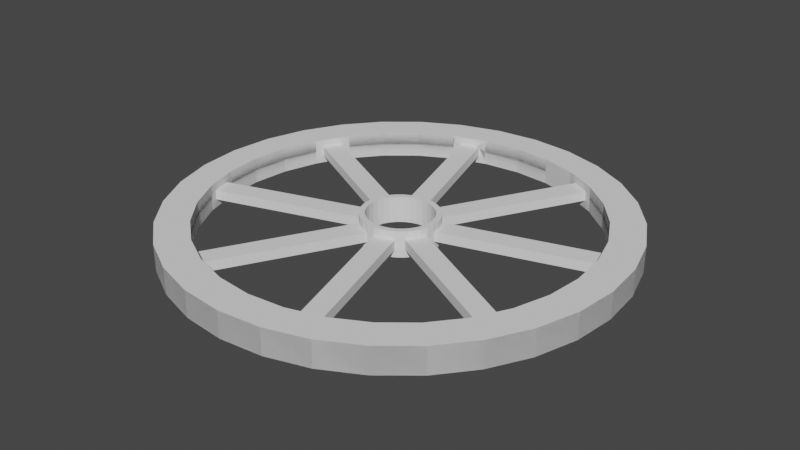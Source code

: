 # Source: wheel.blend  (saved by Blender 2.93.21; exported with 4.5.12 LTS)
import bpy
from mathutils import Matrix  # noqa: F401  (used for matrix-valued properties, if any)

bpy.ops.wm.read_factory_settings(use_empty=True)
scene = bpy.context.scene
scene.name = 'Scene'

# ---- collections
col_collection = bpy.data.collections.new('Collection'); scene.collection.children.link(col_collection)

# ---- world
world_world = bpy.data.worlds.new('World'); scene.world = world_world
world_world.use_nodes = True; world_world.node_tree.nodes.clear()
_N = world_world.node_tree.nodes; _L = world_world.node_tree.links
n0 = _N.new('ShaderNodeOutputWorld'); n0.name = 'World Output'; n0.location = (300, 300)
n1 = _N.new('ShaderNodeBackground'); n1.name = 'Background'; n1.location = (10, 300)
n1.inputs[0].default_value = (0.05088, 0.05088, 0.05088, 1.0)
_L.new(n1.outputs[0], n0.inputs[0])
n0.is_active_output = True
world_world.color = (0.05088, 0.05088, 0.05088)
world_world.use_sun_shadow = False
world_world.sun_shadow_jitter_overblur = 0.0

# ---- meshes
me_cylinder = bpy.data.meshes.new('Cylinder')
me_cylinder.from_pydata([(-1.805e-08, 0.8581, -0.05915), (-1.86e-08, 0.8538, 0.05915), (0.1961, 0.8318, -0.02897), (0.1957, 0.8297, 0.02897), (0.443, 0.73, -0.02181), (0.4422, 0.7287, 0.02181), (0.6068, 0.6068, -0.05915), (0.6038, 0.6038, 0.05915), (0.7135, 0.4768, -0.05915), (0.7099, 0.4744, 0.05915), (0.8024, 0.2921, -0.02181), (0.8009, 0.2915, 0.02181), (0.8295, 0.2029, -0.02181), (0.8279, 0.2026, 0.02181), (0.8581, -3.946e-08, -0.05915), (0.8538, -3.933e-08, 0.05915), (0.8417, -0.1674, -0.05915), (0.8374, -0.1666, 0.05915), (0.774, -0.3608, -0.02181), (0.7725, -0.3602, 0.02181), (0.73, -0.443, -0.02181), (0.7287, -0.4422, 0.02181), (0.6068, -0.6068, -0.05915), (0.6038, -0.6038, 0.05915), (0.4768, -0.7135, -0.05915), (0.4744, -0.7099, 0.05915), (0.2921, -0.8024, -0.02181), (0.2915, -0.8009, 0.02181), (0.2029, -0.8295, -0.02181), (0.2026, -0.8279, 0.02181), (-7.893e-08, -0.8581, -0.05915), (-7.867e-08, -0.8538, 0.05915), (-0.1674, -0.8417, -0.05915), (-0.1666, -0.8374, 0.05915), (-0.3608, -0.774, -0.02181), (-0.3602, -0.7725, 0.02181), (-0.443, -0.73, -0.02181), (-0.4422, -0.7287, 0.02181), (-0.6068, -0.6068, -0.05915), (-0.6038, -0.6038, 0.05915), (-0.7135, -0.4768, -0.05915), (-0.7099, -0.4744, 0.05915), (-0.8024, -0.2921, -0.02181), (-0.8009, -0.2915, 0.02181), (-0.8295, -0.2029, -0.02181), (-0.8279, -0.2026, 0.02181), (-0.8581, 1.192e-08, -0.05915), (-0.8538, 1.192e-08, 0.05915), (-0.8417, 0.1674, -0.05915), (-0.8374, 0.1666, 0.05915), (-0.774, 0.3608, -0.02181), (-0.7725, 0.3602, 0.02181), (-0.73, 0.443, -0.02181), (-0.7287, 0.4422, 0.02181), (-0.6068, 0.6068, -0.05915), (-0.6038, 0.6038, 0.05915), (-0.4768, 0.7135, -0.05915), (-0.4744, 0.7099, 0.05915), (-0.2921, 0.8024, -0.02181), (-0.2915, 0.8009, 0.02181), (-0.2029, 0.8295, -0.02181), (-0.2026, 0.8279, 0.02181), (0.1951, 0.9808, 0.05915), (0.0, 1.0, 0.05915), (0.3827, 0.9239, 0.05915), (0.5556, 0.8315, 0.05915), (0.7071, 0.7071, 0.05915), (0.8315, 0.5556, 0.05915), (0.9239, 0.3827, 0.05915), (0.9808, 0.1951, 0.05915), (1.0, -4.371e-08, 0.05915), (0.9808, -0.1951, 0.05915), (0.9239, -0.3827, 0.05915), (0.8315, -0.5556, 0.05915), (0.7071, -0.7071, 0.05915), (0.5556, -0.8315, 0.05915), (0.3827, -0.9239, 0.05915), (0.1951, -0.9808, 0.05915), (-8.742e-08, -1.0, 0.05915), (-0.1951, -0.9808, 0.05915), (-0.3827, -0.9239, 0.05915), (-0.5556, -0.8315, 0.05915), (-0.7071, -0.7071, 0.05915), (-0.8315, -0.5556, 0.05915), (-0.9239, -0.3827, 0.05915), (-0.9808, -0.1951, 0.05915), (-1.0, 1.192e-08, 0.05915), (-0.9808, 0.1951, 0.05915), (-0.9239, 0.3827, 0.05915), (-0.8315, 0.5556, 0.05915), (-0.7071, 0.7071, 0.05915), (-0.5556, 0.8315, 0.05915), (-0.3827, 0.9239, 0.05915), (-0.1951, 0.9808, 0.05915), (0.0, 1.0, -0.05915), (0.1951, 0.9808, -0.05915), (0.3827, 0.9239, -0.05915), (0.5556, 0.8315, -0.05915), (0.7071, 0.7071, -0.05915), (0.8315, 0.5556, -0.05915), (0.9239, 0.3827, -0.05915), (0.9808, 0.1951, -0.05915), (1.0, -4.371e-08, -0.05915), (0.9808, -0.1951, -0.05915), (0.9239, -0.3827, -0.05915), (0.8315, -0.5556, -0.05915), (0.7071, -0.7071, -0.05915), (0.5556, -0.8315, -0.05915), (0.3827, -0.9239, -0.05915), (0.1951, -0.9808, -0.05915), (-8.742e-08, -1.0, -0.05915), (-0.1951, -0.9808, -0.05915), (-0.3827, -0.9239, -0.05915), (-0.5556, -0.8315, -0.05915), (-0.7071, -0.7071, -0.05915), (-0.8315, -0.5556, -0.05915), (-0.9239, -0.3827, -0.05915), (-0.9808, -0.1951, -0.05915), (-1.0, 1.192e-08, -0.05915), (-0.9808, 0.1951, -0.05915), (-0.9239, 0.3827, -0.05915), (-0.8315, 0.5556, -0.05915), (-0.7071, 0.7071, -0.05915), (-0.5556, 0.8315, -0.05915), (-0.3827, 0.9239, -0.05915), (-0.1951, 0.9808, -0.05915), (0.002198, 0.1454, -0.05915), (0.002198, 0.1446, 0.05915), (-0.02699, 0.1426, -0.05915), (-0.02684, 0.1419, 0.05915), (-0.05505, 0.1343, -0.05915), (-0.05476, 0.1336, 0.05915), (-0.08091, 0.1209, -0.05915), (-0.0805, 0.1203, 0.05915), (-0.1036, 0.1028, -0.05915), (-0.1031, 0.1023, 0.05915), (-0.1222, 0.08077, -0.05915), (-0.1216, 0.08036, 0.05915), (-0.136, 0.05563, -0.05915), (-0.1353, 0.05535, 0.05915), (-0.1445, 0.02836, -0.05915), (-0.1438, 0.02822, 0.05915), (-0.1474, -2.602e-08, -0.05915), (-0.1466, -2.6e-08, 0.05915), (-0.1445, -0.02836, -0.05915), (-0.1438, -0.02822, 0.05915), (-0.136, -0.05563, -0.05915), (-0.1353, -0.05535, 0.05915), (-0.1222, -0.08077, -0.05915), (-0.1216, -0.08036, 0.05915), (-0.1036, -0.1028, -0.05915), (-0.1031, -0.1023, 0.05915), (-0.08091, -0.1209, -0.05915), (-0.0805, -0.1203, 0.05915), (-0.05505, -0.1343, -0.05915), (-0.05476, -0.1336, 0.05915), (-0.02699, -0.1426, -0.05915), (-0.02684, -0.1419, 0.05915), (0.002198, -0.1454, -0.05915), (0.002198, -0.1446, 0.05915), (0.03138, -0.1426, -0.05915), (0.03124, -0.1419, 0.05915), (0.05945, -0.1343, -0.05915), (0.05916, -0.1336, 0.05915), (0.08531, -0.1209, -0.05915), (0.08489, -0.1203, 0.05915), (0.108, -0.1028, -0.05915), (0.1074, -0.1023, 0.05915), (0.1266, -0.08077, -0.05915), (0.126, -0.08036, 0.05915), (0.1404, -0.05563, -0.05915), (0.1397, -0.05535, 0.05915), (0.1489, -0.02836, -0.05915), (0.1482, -0.02822, 0.05915), (0.1518, -1.732e-08, -0.05915), (0.151, -1.732e-08, 0.05915), (0.1489, 0.02836, -0.05915), (0.1482, 0.02822, 0.05915), (0.1404, 0.05563, -0.05915), (0.1397, 0.05535, 0.05915), (0.1266, 0.08077, -0.05915), (0.126, 0.08036, 0.05915), (0.108, 0.1028, -0.05915), (0.1074, 0.1023, 0.05915), (0.08531, 0.1209, -0.05915), (0.08489, 0.1203, 0.05915), (0.05945, 0.1343, -0.05915), (0.05916, 0.1336, 0.05915), (0.03138, 0.1426, -0.05915), (0.03124, 0.1419, 0.05915), (-0.03181, 0.1662, 0.05915), (0.002198, 0.1694, 0.05915), (-0.06451, 0.1565, 0.05915), (-0.09465, 0.1409, 0.05915), (-0.1211, 0.1198, 0.05915), (-0.1427, 0.09412, 0.05915), (-0.1589, 0.06483, 0.05915), (-0.1688, 0.03305, 0.05915), (-0.1721, -2.674e-08, 0.05915), (-0.1688, -0.03305, 0.05915), (-0.1589, -0.06483, 0.05915), (-0.1427, -0.09412, 0.05915), (-0.1211, -0.1198, 0.05915), (-0.09465, -0.1409, 0.05915), (-0.06451, -0.1565, 0.05915), (-0.03181, -0.1662, 0.05915), (0.002198, -0.1694, 0.05915), (0.03621, -0.1662, 0.05915), (0.06891, -0.1565, 0.05915), (0.09905, -0.1409, 0.05915), (0.1255, -0.1198, 0.05915), (0.1471, -0.09412, 0.05915), (0.1633, -0.06483, 0.05915), (0.1732, -0.03305, 0.05915), (0.1765, -1.732e-08, 0.05915), (0.1732, 0.03305, 0.05915), (0.1633, 0.06483, 0.05915), (0.1471, 0.09412, 0.05915), (0.1255, 0.1198, 0.05915), (0.09905, 0.1409, 0.05915), (0.06891, 0.1565, 0.05915), (0.03621, 0.1662, 0.05915), (0.002198, 0.1694, -0.05915), (-0.03181, 0.1662, -0.05915), (-0.06451, 0.1565, -0.05915), (-0.09465, 0.1409, -0.05915), (-0.1211, 0.1198, -0.05915), (-0.1427, 0.09412, -0.05915), (-0.1589, 0.06483, -0.05915), (-0.1688, 0.03305, -0.05915), (-0.1721, -2.674e-08, -0.05915), (-0.1688, -0.03305, -0.05915), (-0.1589, -0.06483, -0.05915), (-0.1427, -0.09412, -0.05915), (-0.1211, -0.1198, -0.05915), (-0.09465, -0.1409, -0.05915), (-0.06451, -0.1565, -0.05915), (-0.03181, -0.1662, -0.05915), (0.002198, -0.1694, -0.05915), (0.03621, -0.1662, -0.05915), (0.06891, -0.1565, -0.05915), (0.09905, -0.1409, -0.05915), (0.1255, -0.1198, -0.05915), (0.1471, -0.09412, -0.05915), (0.1633, -0.06483, -0.05915), (0.1732, -0.03305, -0.05915), (0.1765, -1.732e-08, -0.05915), (0.1732, 0.03305, -0.05915), (0.1633, 0.06483, -0.05915), (0.1471, 0.09412, -0.05915), (0.1255, 0.1198, -0.05915), (0.09905, 0.1409, -0.05915), (0.06891, 0.1565, -0.05915), (0.03621, 0.1662, -0.05915), (0.3268, 0.7888, 0.05915), (0.1666, 0.8374, 0.05915), (0.1674, 0.8417, -0.05915), (0.3284, 0.7928, -0.05915), (0.2983, 0.7986, 0.02897), (0.1957, 0.8297, 0.02897), (0.1961, 0.8318, -0.02897), (0.09795, 0.1383, 0.003996), (-0.004629, 0.1694, 0.003996), (-0.004218, 0.1714, -0.05394), (0.4744, 0.7099, 0.05915), (0.8374, 0.1666, 0.05915), (0.3602, 0.7725, 0.02181), (0.7888, 0.3268, 0.05915), (0.7099, -0.4744, 0.05915), (0.7888, -0.3268, 0.05915), (0.1666, -0.8374, 0.05915), (0.3268, -0.7888, 0.05915), (-0.4744, -0.7099, 0.05915), (-0.3268, -0.7888, 0.05915), (-0.8374, -0.1666, 0.05915), (-0.7888, -0.3268, 0.05915), (-0.7099, 0.4744, 0.05915), (-0.7888, 0.3268, 0.05915), (-0.1666, 0.8374, 0.05915), (-0.3268, 0.7888, 0.05915), (0.4768, 0.7135, -0.05915), (0.3608, 0.774, -0.02181), (0.7928, 0.3284, -0.05915), (0.8417, 0.1674, -0.05915), (0.7928, -0.3284, -0.05915), (0.7135, -0.4768, -0.05915), (0.3284, -0.7928, -0.05915), (0.1674, -0.8417, -0.05915), (-0.3284, -0.7928, -0.05915), (-0.4768, -0.7135, -0.05915), (-0.7928, -0.3284, -0.05915), (-0.8417, -0.1674, -0.05915), (-0.7928, 0.3284, -0.05915), (-0.7135, 0.4768, -0.05915), (-0.3284, 0.7928, -0.05915), (-0.1674, 0.8417, -0.05915), (0.3608, 0.774, -0.02181), (0.3602, 0.7725, 0.02181), (0.4422, 0.7287, 0.02181), (0.8279, 0.2026, 0.02181), (0.8009, 0.2915, 0.02181), (0.7287, -0.4422, 0.02181), (0.7725, -0.3602, 0.02181), (0.2026, -0.8279, 0.02181), (0.2915, -0.8009, 0.02181), (-0.4422, -0.7287, 0.02181), (-0.3602, -0.7725, 0.02181), (-0.8279, -0.2026, 0.02181), (-0.8009, -0.2915, 0.02181), (-0.7287, 0.4422, 0.02181), (-0.7725, 0.3602, 0.02181), (-0.2026, 0.8279, 0.02181), (-0.2915, 0.8009, 0.02181), (0.443, 0.73, -0.02181), (0.8024, 0.2921, -0.02181), (0.8295, 0.2029, -0.02181), (0.774, -0.3608, -0.02181), (0.73, -0.443, -0.02181), (0.2921, -0.8024, -0.02181), (0.2029, -0.8295, -0.02181), (-0.3608, -0.774, -0.02181), (-0.443, -0.73, -0.02181), (-0.8024, -0.2921, -0.02181), (-0.8295, -0.2029, -0.02181), (-0.774, 0.3608, -0.02181), (-0.73, 0.443, -0.02181), (-0.2921, 0.8024, -0.02181), (-0.2029, 0.8295, -0.02181), (0.159, -0.0003236, 0.0243), (0.132, 0.08859, 0.0243), (0.1335, 0.0892, -0.01932), (0.1605, -1.411e-05, -0.01932), (0.3608, 0.774, -0.02181), (0.3602, 0.7725, 0.02181), (0.4422, 0.7287, 0.02181), (0.443, 0.73, -0.02181), (0.3608, 0.774, -0.02181), (0.3602, 0.7725, 0.02181), (0.4422, 0.7287, 0.02181), (0.443, 0.73, -0.02181), (0.03097, 0.1568, -0.01905), (0.03036, 0.1553, 0.02457), (0.1123, 0.1116, 0.02457), (0.1132, 0.1129, -0.01905), (0.0001174, 0.1597, 0.02112), (-0.0888, 0.1327, 0.02112), (-0.0894, 0.1341, -0.0225), (-0.0001921, 0.1612, -0.0225), (-0.7287, 0.4422, 0.02181), (-0.7725, 0.3602, 0.02181), (-0.774, 0.3608, -0.02181), (-0.73, 0.443, -0.02181), (-0.1188, 0.1162, 0.0229), (-0.1626, 0.03422, 0.0229), (-0.164, 0.03483, -0.02072), (-0.1201, 0.117, -0.02072), (-0.1645, -0.001357, 0.02484), (-0.1375, -0.09027, 0.02484), (-0.139, -0.09088, -0.01878), (-0.1661, -0.001666, -0.01878), (0.7287, -0.4422, 0.02181), (0.7725, -0.3602, 0.02181), (0.774, -0.3608, -0.02181), (0.73, -0.443, -0.02181), (0.1188, -0.1162, 0.02201), (0.1626, -0.03425, 0.02201), (0.1641, -0.03486, -0.02161), (0.1201, -0.1171, -0.02161), (0.001174, -0.1639, 0.01948), (0.09009, -0.1369, 0.01948), (0.09069, -0.1384, -0.02414), (0.001483, -0.1655, -0.02414), (-0.1126, -0.1121, 0.01905), (-0.03067, -0.1559, 0.01905), (-0.03128, -0.1574, -0.02457), (-0.1135, -0.1135, -0.02457)], [(260, 2), (259, 3)], [(94, 63, 62, 95), (95, 62, 64, 96), (96, 64, 65, 97), (97, 65, 66, 98), (98, 66, 67, 99), (99, 67, 68, 100), (100, 68, 69, 101), (101, 69, 70, 102), (102, 70, 71, 103), (103, 71, 72, 104), (104, 72, 73, 105), (105, 73, 74, 106), (106, 74, 75, 107), (107, 75, 76, 108), (108, 76, 77, 109), (109, 77, 78, 110), (110, 78, 79, 111), (111, 79, 80, 112), (112, 80, 81, 113), (113, 81, 82, 114), (114, 82, 83, 115), (115, 83, 84, 116), (116, 84, 85, 117), (117, 85, 86, 118), (118, 86, 87, 119), (119, 87, 88, 120), (120, 88, 89, 121), (121, 89, 90, 122), (122, 90, 91, 123), (123, 91, 92, 124), (124, 92, 93, 125), (125, 93, 63, 94), (1, 255, 62, 63), (255, 254, 64, 62), (254, 264, 65, 64), (264, 7, 66, 65), (7, 9, 67, 66), (9, 267, 68, 67), (267, 265, 69, 68), (265, 15, 70, 69), (15, 17, 71, 70), (17, 269, 72, 71), (269, 268, 73, 72), (268, 23, 74, 73), (23, 25, 75, 74), (25, 271, 76, 75), (271, 270, 77, 76), (270, 31, 78, 77), (31, 33, 79, 78), (33, 273, 80, 79), (273, 272, 81, 80), (272, 39, 82, 81), (39, 41, 83, 82), (41, 275, 84, 83), (275, 274, 85, 84), (274, 47, 86, 85), (47, 49, 87, 86), (49, 277, 88, 87), (277, 276, 89, 88), (276, 55, 90, 89), (55, 57, 91, 90), (57, 279, 92, 91), (279, 278, 93, 92), (278, 1, 63, 93), (256, 0, 94, 95), (280, 257, 96, 97), (6, 280, 97, 98), (8, 6, 98, 99), (282, 8, 99, 100), (283, 282, 100, 101), (14, 283, 101, 102), (16, 14, 102, 103), (284, 16, 103, 104), (285, 284, 104, 105), (22, 285, 105, 106), (24, 22, 106, 107), (286, 24, 107, 108), (287, 286, 108, 109), (30, 287, 109, 110), (32, 30, 110, 111), (288, 32, 111, 112), (289, 288, 112, 113), (38, 289, 113, 114), (40, 38, 114, 115), (290, 40, 115, 116), (291, 290, 116, 117), (46, 291, 117, 118), (48, 46, 118, 119), (292, 48, 119, 120), (293, 292, 120, 121), (54, 293, 121, 122), (56, 54, 122, 123), (294, 56, 123, 124), (295, 294, 124, 125), (0, 295, 125, 94), (277, 49, 48, 292), (51, 50, 324, 310), (55, 276, 293, 54), (57, 55, 54, 56), (279, 57, 56, 294), (13, 11, 300, 299), (1, 278, 295, 0), (255, 1, 0, 256), (50, 52, 325, 324), (7, 264, 280, 6), (9, 7, 6, 8), (267, 9, 8, 282), (44, 45, 307, 323), (15, 265, 283, 14), (17, 15, 14, 16), (269, 17, 16, 284), (5, 266, 297, 298), (23, 268, 285, 22), (25, 23, 22, 24), (271, 25, 24, 286), (42, 44, 323, 322), (31, 270, 287, 30), (33, 31, 30, 32), (273, 33, 32, 288), (43, 42, 322, 308), (39, 272, 289, 38), (41, 39, 38, 40), (275, 41, 40, 290), (34, 36, 321, 320), (47, 274, 291, 46), (49, 47, 46, 48), (222, 191, 190, 223), (223, 190, 192, 224), (224, 192, 193, 225), (225, 193, 194, 226), (226, 194, 195, 227), (227, 195, 196, 228), (228, 196, 197, 229), (229, 197, 198, 230), (230, 198, 199, 231), (231, 199, 200, 232), (232, 200, 201, 233), (233, 201, 202, 234), (234, 202, 203, 235), (235, 203, 204, 236), (236, 204, 205, 237), (237, 205, 206, 238), (238, 206, 207, 239), (239, 207, 208, 240), (240, 208, 209, 241), (241, 209, 210, 242), (242, 210, 211, 243), (243, 211, 212, 244), (244, 212, 213, 245), (245, 213, 214, 246), (246, 214, 215, 247), (247, 215, 216, 248), (248, 216, 217, 249), (249, 217, 218, 250), (250, 218, 219, 251), (251, 219, 220, 252), (252, 220, 221, 253), (253, 221, 191, 222), (127, 129, 190, 191), (129, 131, 192, 190), (131, 133, 193, 192), (133, 135, 194, 193), (135, 137, 195, 194), (137, 139, 196, 195), (139, 141, 197, 196), (141, 143, 198, 197), (143, 145, 199, 198), (145, 147, 200, 199), (147, 149, 201, 200), (149, 151, 202, 201), (151, 153, 203, 202), (153, 155, 204, 203), (155, 157, 205, 204), (157, 159, 206, 205), (159, 161, 207, 206), (161, 163, 208, 207), (163, 165, 209, 208), (165, 167, 210, 209), (167, 169, 211, 210), (169, 171, 212, 211), (171, 173, 213, 212), (173, 175, 214, 213), (175, 177, 215, 214), (177, 179, 216, 215), (179, 181, 217, 216), (181, 183, 218, 217), (183, 185, 219, 218), (185, 187, 220, 219), (187, 189, 221, 220), (189, 127, 191, 221), (128, 126, 222, 223), (130, 128, 223, 224), (132, 130, 224, 225), (134, 132, 225, 226), (136, 134, 226, 227), (138, 136, 227, 228), (140, 138, 228, 229), (142, 140, 229, 230), (144, 142, 230, 231), (146, 144, 231, 232), (148, 146, 232, 233), (150, 148, 233, 234), (152, 150, 234, 235), (154, 152, 235, 236), (156, 154, 236, 237), (158, 156, 237, 238), (160, 158, 238, 239), (162, 160, 239, 240), (164, 162, 240, 241), (166, 164, 241, 242), (168, 166, 242, 243), (170, 168, 243, 244), (172, 170, 244, 245), (174, 172, 245, 246), (176, 174, 246, 247), (178, 176, 247, 248), (180, 178, 248, 249), (182, 180, 249, 250), (184, 182, 250, 251), (186, 184, 251, 252), (188, 186, 252, 253), (126, 188, 253, 222), (179, 177, 176, 178), (181, 179, 178, 180), (183, 181, 180, 182), (185, 183, 182, 184), (187, 185, 184, 186), (189, 187, 186, 188), (127, 189, 188, 126), (129, 127, 126, 128), (131, 129, 128, 130), (133, 131, 130, 132), (135, 133, 132, 134), (137, 135, 134, 136), (139, 137, 136, 138), (141, 139, 138, 140), (143, 141, 140, 142), (145, 143, 142, 144), (147, 145, 144, 146), (149, 147, 146, 148), (151, 149, 148, 150), (153, 151, 150, 152), (155, 153, 152, 154), (157, 155, 154, 156), (159, 157, 156, 158), (161, 159, 158, 160), (163, 161, 160, 162), (165, 163, 162, 164), (167, 165, 164, 166), (169, 167, 166, 168), (171, 169, 168, 170), (173, 171, 170, 172), (175, 173, 172, 174), (177, 175, 174, 176), (266, 5, 264, 254), (11, 13, 265, 267), (19, 21, 268, 269), (27, 29, 270, 271), (35, 37, 272, 273), (43, 45, 274, 275), (51, 53, 276, 277), (59, 61, 278, 279), (4, 281, 257, 280), (12, 10, 282, 283), (20, 18, 284, 285), (28, 26, 286, 287), (36, 34, 288, 289), (44, 42, 290, 291), (52, 50, 292, 293), (60, 58, 294, 295), (281, 266, 254, 257), (5, 4, 280, 264), (10, 11, 267, 282), (13, 12, 283, 265), (18, 19, 269, 284), (21, 20, 285, 268), (26, 27, 271, 286), (29, 28, 287, 270), (34, 35, 273, 288), (37, 36, 289, 272), (42, 43, 275, 290), (45, 44, 291, 274), (50, 51, 277, 292), (53, 52, 293, 276), (58, 59, 279, 294), (61, 60, 295, 278), (310, 324, 350, 349), (311, 312, 345, 344), (297, 296, 332, 333), (300, 314, 330, 329), (317, 301, 360, 363), (318, 319, 371, 370), (320, 321, 375, 374), (307, 308, 357, 356), (58, 60, 327, 326), (21, 19, 302, 301), (52, 53, 309, 325), (29, 27, 304, 303), (59, 58, 326, 312), (4, 5, 298, 313), (37, 35, 306, 305), (60, 61, 311, 327), (11, 10, 314, 300), (45, 43, 308, 307), (12, 13, 299, 315), (53, 51, 310, 309), (19, 18, 316, 302), (266, 281, 296, 297), (61, 59, 312, 311), (20, 21, 301, 317), (281, 4, 313, 296), (27, 26, 318, 304), (10, 12, 315, 314), (28, 29, 303, 319), (18, 20, 317, 316), (35, 34, 320, 306), (26, 28, 319, 318), (36, 37, 305, 321), (328, 329, 330, 331), (314, 315, 331, 330), (315, 299, 328, 331), (299, 300, 329, 328), (335, 334, 338, 339), (296, 313, 335, 332), (298, 297, 333, 334), (313, 298, 334, 335), (339, 338, 342, 343), (334, 333, 337, 338), (332, 335, 339, 336), (333, 332, 336, 337), (342, 341, 340, 343), (338, 337, 341, 342), (336, 339, 343, 340), (337, 336, 340, 341), (344, 345, 346, 347), (312, 326, 346, 345), (327, 311, 344, 347), (326, 327, 347, 346), (351, 348, 352, 355), (324, 325, 351, 350), (309, 310, 349, 348), (325, 309, 348, 351), (352, 353, 354, 355), (350, 351, 355, 354), (349, 350, 354, 353), (348, 349, 353, 352), (356, 357, 358, 359), (308, 322, 358, 357), (323, 307, 356, 359), (322, 323, 359, 358), (363, 360, 364, 367), (316, 317, 363, 362), (302, 316, 362, 361), (301, 302, 361, 360), (364, 365, 366, 367), (362, 363, 367, 366), (361, 362, 366, 365), (360, 361, 365, 364), (368, 369, 370, 371), (319, 303, 368, 371), (303, 304, 369, 368), (304, 318, 370, 369), (372, 373, 374, 375), (306, 320, 374, 373), (305, 306, 373, 372), (321, 305, 372, 375)])
_uv = me_cylinder.uv_layers.new(name='UVMap')
_uv.uv.foreach_set('vector', [1.0, 0.5, 1.0, 1.0, 0.9688, 1.0, 0.9688, 0.5, 0.9688, 0.5, 0.9688, 1.0, 0.9375, 1.0, 0.9375, 0.5, 0.9375, 0.5, 0.9375, 1.0, 0.9062, 1.0, 0.9062, 0.5, 0.9062, 0.5, 0.9062, 1.0, 0.875, 1.0, 0.875, 0.5, 0.875, 0.5, 0.875, 1.0, 0.8438, 1.0, 0.8438, 0.5, 0.8438, 0.5, 0.8438, 1.0, 0.8125, 1.0, 0.8125, 0.5, 0.8125, 0.5, 0.8125, 1.0, 0.7812, 1.0, 0.7812, 0.5, 0.7812, 0.5, 0.7812, 1.0, 0.75, 1.0, 0.75, 0.5, 0.75, 0.5, 0.75, 1.0, 0.7188, 1.0, 0.7188, 0.5, 0.7188, 0.5, 0.7188, 1.0, 0.6875, 1.0, 0.6875, 0.5, 0.6875, 0.5, 0.6875, 1.0, 0.6562, 1.0, 0.6562, 0.5, 0.6562, 0.5, 0.6562, 1.0, 0.625, 1.0, 0.625, 0.5, 0.625, 0.5, 0.625, 1.0, 0.5938, 1.0, 0.5938, 0.5, 0.5938, 0.5, 0.5938, 1.0, 0.5625, 1.0, 0.5625, 0.5, 0.5625, 0.5, 0.5625, 1.0, 0.5312, 1.0, 0.5312, 0.5, 0.5312, 0.5, 0.5312, 1.0, 0.5, 1.0, 0.5, 0.5, 0.5, 0.5, 0.5, 1.0, 0.4688, 1.0, 0.4688, 0.5, 0.4688, 0.5, 0.4688, 1.0, 0.4375, 1.0, 0.4375, 0.5, 0.4375, 0.5, 0.4375, 1.0, 0.4062, 1.0, 0.4062, 0.5, 0.4062, 0.5, 0.4062, 1.0, 0.375, 1.0, 0.375, 0.5, 0.375, 0.5, 0.375, 1.0, 0.3438, 1.0, 0.3438, 0.5, 0.3438, 0.5, 0.3438, 1.0, 0.3125, 1.0, 0.3125, 0.5, 0.3125, 0.5, 0.3125, 1.0, 0.2812, 1.0, 0.2812, 0.5, 0.2812, 0.5, 0.2812, 1.0, 0.25, 1.0, 0.25, 0.5, 0.25, 0.5, 0.25, 1.0, 0.2188, 1.0, 0.2188, 0.5, 0.2188, 0.5, 0.2188, 1.0, 0.1875, 1.0, 0.1875, 0.5, 0.1875, 0.5, 0.1875, 1.0, 0.1562, 1.0, 0.1562, 0.5, 0.1562, 0.5, 0.1562, 1.0, 0.125, 1.0, 0.125, 0.5, 0.125, 0.5, 0.125, 1.0, 0.09375, 1.0, 0.09375, 0.5, 0.09375, 0.5, 0.09375, 1.0, 0.0625, 1.0, 0.0625, 0.5, 0.0625, 0.5, 0.0625, 1.0, 0.03125, 1.0, 0.03125, 0.5, 0.03125, 0.5, 0.03125, 1.0, 0.0, 1.0, 0.0, 0.5, 0.25, 0.4549, 0.29, 0.451, 0.2968, 0.4854, 0.25, 0.49, 0.29, 0.451, 0.3284, 0.4393, 0.3418, 0.4717, 0.2968, 0.4854, 0.3284, 0.4393, 0.3638, 0.4204, 0.3833, 0.4496, 0.3418, 0.4717, 0.3638, 0.4204, 0.3949, 0.3949, 0.4197, 0.4197, 0.3833, 0.4496, 0.3949, 0.3949, 0.4204, 0.3638, 0.4496, 0.3833, 0.4197, 0.4197, 0.4204, 0.3638, 0.4393, 0.3284, 0.4717, 0.3418, 0.4496, 0.3833, 0.4393, 0.3284, 0.451, 0.29, 0.4854, 0.2968, 0.4717, 0.3418, 0.451, 0.29, 0.4549, 0.25, 0.49, 0.25, 0.4854, 0.2968, 0.4549, 0.25, 0.451, 0.21, 0.4854, 0.2032, 0.49, 0.25, 0.451, 0.21, 0.4393, 0.1716, 0.4717, 0.1582, 0.4854, 0.2032, 0.4393, 0.1716, 0.4204, 0.1362, 0.4496, 0.1167, 0.4717, 0.1582, 0.4204, 0.1362, 0.3949, 0.1051, 0.4197, 0.08029, 0.4496, 0.1167, 0.3949, 0.1051, 0.3638, 0.07961, 0.3833, 0.05045, 0.4197, 0.08029, 0.3638, 0.07961, 0.3284, 0.06068, 0.3418, 0.02827, 0.3833, 0.05045, 0.3284, 0.06068, 0.29, 0.04902, 0.2968, 0.01461, 0.3418, 0.02827, 0.29, 0.04902, 0.25, 0.04508, 0.25, 0.01, 0.2968, 0.01461, 0.25, 0.04508, 0.21, 0.04902, 0.2032, 0.01461, 0.25, 0.01, 0.21, 0.04902, 0.1716, 0.06068, 0.1582, 0.02827, 0.2032, 0.01461, 0.1716, 0.06068, 0.1362, 0.07961, 0.1167, 0.05045, 0.1582, 0.02827, 0.1362, 0.07961, 0.1051, 0.1051, 0.08029, 0.08029, 0.1167, 0.05045, 0.1051, 0.1051, 0.07961, 0.1362, 0.05045, 0.1167, 0.08029, 0.08029, 0.07961, 0.1362, 0.06068, 0.1716, 0.02827, 0.1582, 0.05045, 0.1167, 0.06068, 0.1716, 0.04902, 0.21, 0.01461, 0.2032, 0.02827, 0.1582, 0.04902, 0.21, 0.04508, 0.25, 0.01, 0.25, 0.01461, 0.2032, 0.04508, 0.25, 0.04902, 0.29, 0.01461, 0.2968, 0.01, 0.25, 0.04902, 0.29, 0.06068, 0.3284, 0.02827, 0.3418, 0.01461, 0.2968, 0.06068, 0.3284, 0.07961, 0.3638, 0.05045, 0.3833, 0.02827, 0.3418, 0.07961, 0.3638, 0.1051, 0.3949, 0.08029, 0.4197, 0.05045, 0.3833, 0.1051, 0.3949, 0.1362, 0.4204, 0.1167, 0.4496, 0.08029, 0.4197, 0.1362, 0.4204, 0.1716, 0.4393, 0.1582, 0.4717, 0.1167, 0.4496, 0.1716, 0.4393, 0.21, 0.451, 0.2032, 0.4854, 0.1582, 0.4717, 0.21, 0.451, 0.25, 0.4549, 0.25, 0.49, 0.2032, 0.4854, 0.7902, 0.452, 0.75, 0.456, 0.75, 0.49, 0.7968, 0.4854, 0.8644, 0.4212, 0.8288, 0.4403, 0.8418, 0.4717, 0.8833, 0.4496, 0.8956, 0.3956, 0.8644, 0.4212, 0.8833, 0.4496, 0.9197, 0.4197, 0.9212, 0.3644, 0.8956, 0.3956, 0.9197, 0.4197, 0.9496, 0.3833, 0.9403, 0.3288, 0.9212, 0.3644, 0.9496, 0.3833, 0.9717, 0.3418, 0.952, 0.2902, 0.9403, 0.3288, 0.9717, 0.3418, 0.9854, 0.2968, 0.956, 0.25, 0.952, 0.2902, 0.9854, 0.2968, 0.99, 0.25, 0.952, 0.2098, 0.956, 0.25, 0.99, 0.25, 0.9854, 0.2032, 0.9403, 0.1712, 0.952, 0.2098, 0.9854, 0.2032, 0.9717, 0.1582, 0.9212, 0.1356, 0.9403, 0.1712, 0.9717, 0.1582, 0.9496, 0.1167, 0.8956, 0.1044, 0.9212, 0.1356, 0.9496, 0.1167, 0.9197, 0.08029, 0.8644, 0.07876, 0.8956, 0.1044, 0.9197, 0.08029, 0.8833, 0.05045, 0.8288, 0.05972, 0.8644, 0.07876, 0.8833, 0.05045, 0.8418, 0.02827, 0.7902, 0.048, 0.8288, 0.05972, 0.8418, 0.02827, 0.7968, 0.01461, 0.75, 0.04405, 0.7902, 0.048, 0.7968, 0.01461, 0.75, 0.01, 0.7098, 0.048, 0.75, 0.04405, 0.75, 0.01, 0.7032, 0.01461, 0.6712, 0.05972, 0.7098, 0.048, 0.7032, 0.01461, 0.6582, 0.02827, 0.6356, 0.07876, 0.6712, 0.05972, 0.6582, 0.02827, 0.6167, 0.05045, 0.6044, 0.1044, 0.6356, 0.07876, 0.6167, 0.05045, 0.5803, 0.08029, 0.5788, 0.1356, 0.6044, 0.1044, 0.5803, 0.08029, 0.5504, 0.1167, 0.5597, 0.1712, 0.5788, 0.1356, 0.5504, 0.1167, 0.5283, 0.1582, 0.548, 0.2098, 0.5597, 0.1712, 0.5283, 0.1582, 0.5146, 0.2032, 0.544, 0.25, 0.548, 0.2098, 0.5146, 0.2032, 0.51, 0.25, 0.548, 0.2902, 0.544, 0.25, 0.51, 0.25, 0.5146, 0.2968, 0.5597, 0.3288, 0.548, 0.2902, 0.5146, 0.2968, 0.5283, 0.3418, 0.5788, 0.3644, 0.5597, 0.3288, 0.5283, 0.3418, 0.5504, 0.3833, 0.6044, 0.3956, 0.5788, 0.3644, 0.5504, 0.3833, 0.5803, 0.4197, 0.6356, 0.4212, 0.6044, 0.3956, 0.5803, 0.4197, 0.6167, 0.4496, 0.6712, 0.4403, 0.6356, 0.4212, 0.6167, 0.4496, 0.6582, 0.4717, 0.7098, 0.452, 0.6712, 0.4403, 0.6582, 0.4717, 0.7032, 0.4854, 0.75, 0.456, 0.7098, 0.452, 0.7032, 0.4854, 0.75, 0.49, 0.06068, 0.3284, 0.04902, 0.29, 0.548, 0.2902, 0.5597, 0.3288, 0.2224, 0.3365, 0.4064, 0.3366, 0.4064, 0.3366, 0.2224, 0.3365, 0.1051, 0.3949, 0.07961, 0.3638, 0.5788, 0.3644, 0.6044, 0.3956, 0.1362, 0.4204, 0.1051, 0.3949, 0.6044, 0.3956, 0.6356, 0.4212, 0.1716, 0.4393, 0.1362, 0.4204, 0.6356, 0.4212, 0.6712, 0.4403, 0.6065, 0.2986, 0.6001, 0.32, 0.6001, 0.32, 0.6065, 0.2986, 0.25, 0.4549, 0.21, 0.451, 0.7098, 0.452, 0.75, 0.456, 0.29, 0.451, 0.25, 0.4549, 0.75, 0.456, 0.7902, 0.452, 0.4064, 0.3366, 0.417, 0.3563, 0.417, 0.3563, 0.4064, 0.3366, 0.3949, 0.3949, 0.3638, 0.4204, 0.8644, 0.4212, 0.8956, 0.3956, 0.4204, 0.3638, 0.3949, 0.3949, 0.8956, 0.3956, 0.9212, 0.3644, 0.4393, 0.3284, 0.4204, 0.3638, 0.9212, 0.3644, 0.9403, 0.3288, 0.3931, 0.2013, 0.2091, 0.2014, 0.2091, 0.2014, 0.3931, 0.2013, 0.4549, 0.25, 0.451, 0.29, 0.952, 0.2902, 0.956, 0.25, 0.451, 0.21, 0.4549, 0.25, 0.956, 0.25, 0.952, 0.2098, 0.4393, 0.1716, 0.451, 0.21, 0.952, 0.2098, 0.9403, 0.1712, 0.5139, 0.4249, 0.4943, 0.4354, 0.4943, 0.4354, 0.5139, 0.4249, 0.3949, 0.1051, 0.4204, 0.1362, 0.9212, 0.1356, 0.8956, 0.1044, 0.3638, 0.07961, 0.3949, 0.1051, 0.8956, 0.1044, 0.8644, 0.07876, 0.3284, 0.06068, 0.3638, 0.07961, 0.8644, 0.07876, 0.8288, 0.05972, 0.3996, 0.1799, 0.3931, 0.2013, 0.3931, 0.2013, 0.3996, 0.1799, 0.25, 0.04508, 0.29, 0.04902, 0.7902, 0.048, 0.75, 0.04405, 0.21, 0.04902, 0.25, 0.04508, 0.75, 0.04405, 0.7098, 0.048, 0.1716, 0.06068, 0.21, 0.04902, 0.7098, 0.048, 0.6712, 0.05972, 0.2156, 0.18, 0.3996, 0.1799, 0.3996, 0.1799, 0.2156, 0.18, 0.1051, 0.1051, 0.1362, 0.07961, 0.6356, 0.07876, 0.6044, 0.1044, 0.07961, 0.1362, 0.1051, 0.1051, 0.6044, 0.1044, 0.5788, 0.1356, 0.06068, 0.1716, 0.07961, 0.1362, 0.5788, 0.1356, 0.5597, 0.1712, 0.5056, 0.06425, 0.4858, 0.0748, 0.4858, 0.0748, 0.5056, 0.06425, 0.04508, 0.25, 0.04902, 0.21, 0.548, 0.2098, 0.544, 0.25, 0.04902, 0.29, 0.04508, 0.25, 0.544, 0.25, 0.548, 0.2902, 1.0, 0.5, 1.0, 1.0, 0.9688, 1.0, 0.9688, 0.5, 0.9688, 0.5, 0.9688, 1.0, 0.9375, 1.0, 0.9375, 0.5, 0.9375, 0.5, 0.9375, 1.0, 0.9062, 1.0, 0.9062, 0.5, 0.9062, 0.5, 0.9062, 1.0, 0.875, 1.0, 0.875, 0.5, 0.875, 0.5, 0.875, 1.0, 0.8438, 1.0, 0.8438, 0.5, 0.8438, 0.5, 0.8438, 1.0, 0.8125, 1.0, 0.8125, 0.5, 0.8125, 0.5, 0.8125, 1.0, 0.7812, 1.0, 0.7812, 0.5, 0.7812, 0.5, 0.7812, 1.0, 0.75, 1.0, 0.75, 0.5, 0.75, 0.5, 0.75, 1.0, 0.7188, 1.0, 0.7188, 0.5, 0.7188, 0.5, 0.7188, 1.0, 0.6875, 1.0, 0.6875, 0.5, 0.6875, 0.5, 0.6875, 1.0, 0.6562, 1.0, 0.6562, 0.5, 0.6562, 0.5, 0.6562, 1.0, 0.625, 1.0, 0.625, 0.5, 0.625, 0.5, 0.625, 1.0, 0.5938, 1.0, 0.5938, 0.5, 0.5938, 0.5, 0.5938, 1.0, 0.5625, 1.0, 0.5625, 0.5, 0.5625, 0.5, 0.5625, 1.0, 0.5312, 1.0, 0.5312, 0.5, 0.5312, 0.5, 0.5312, 1.0, 0.5, 1.0, 0.5, 0.5, 0.5, 0.5, 0.5, 1.0, 0.4688, 1.0, 0.4688, 0.5, 0.4688, 0.5, 0.4688, 1.0, 0.4375, 1.0, 0.4375, 0.5, 0.4375, 0.5, 0.4375, 1.0, 0.4062, 1.0, 0.4062, 0.5, 0.4062, 0.5, 0.4062, 1.0, 0.375, 1.0, 0.375, 0.5, 0.375, 0.5, 0.375, 1.0, 0.3438, 1.0, 0.3438, 0.5, 0.3438, 0.5, 0.3438, 1.0, 0.3125, 1.0, 0.3125, 0.5, 0.3125, 0.5, 0.3125, 1.0, 0.2812, 1.0, 0.2812, 0.5, 0.2812, 0.5, 0.2812, 1.0, 0.25, 1.0, 0.25, 0.5, 0.25, 0.5, 0.25, 1.0, 0.2188, 1.0, 0.2188, 0.5, 0.2188, 0.5, 0.2188, 1.0, 0.1875, 1.0, 0.1875, 0.5, 0.1875, 0.5, 0.1875, 1.0, 0.1562, 1.0, 0.1562, 0.5, 0.1562, 0.5, 0.1562, 1.0, 0.125, 1.0, 0.125, 0.5, 0.125, 0.5, 0.125, 1.0, 0.09375, 1.0, 0.09375, 0.5, 0.09375, 0.5, 0.09375, 1.0, 0.0625, 1.0, 0.0625, 0.5, 0.0625, 0.5, 0.0625, 1.0, 0.03125, 1.0, 0.03125, 0.5, 0.03125, 0.5, 0.03125, 1.0, 0.0, 1.0, 0.0, 0.5, 0.25, 0.4549, 0.29, 0.451, 0.2968, 0.4854, 0.25, 0.49, 0.29, 0.451, 0.3284, 0.4393, 0.3418, 0.4717, 0.2968, 0.4854, 0.3284, 0.4393, 0.3638, 0.4204, 0.3833, 0.4496, 0.3418, 0.4717, 0.3638, 0.4204, 0.3949, 0.3949, 0.4197, 0.4197, 0.3833, 0.4496, 0.3949, 0.3949, 0.4204, 0.3638, 0.4496, 0.3833, 0.4197, 0.4197, 0.4204, 0.3638, 0.4393, 0.3284, 0.4717, 0.3418, 0.4496, 0.3833, 0.4393, 0.3284, 0.451, 0.29, 0.4854, 0.2968, 0.4717, 0.3418, 0.451, 0.29, 0.4549, 0.25, 0.49, 0.25, 0.4854, 0.2968, 0.4549, 0.25, 0.451, 0.21, 0.4854, 0.2032, 0.49, 0.25, 0.451, 0.21, 0.4393, 0.1716, 0.4717, 0.1582, 0.4854, 0.2032, 0.4393, 0.1716, 0.4204, 0.1362, 0.4496, 0.1167, 0.4717, 0.1582, 0.4204, 0.1362, 0.3949, 0.1051, 0.4197, 0.08029, 0.4496, 0.1167, 0.3949, 0.1051, 0.3638, 0.07961, 0.3833, 0.05045, 0.4197, 0.08029, 0.3638, 0.07961, 0.3284, 0.06068, 0.3418, 0.02827, 0.3833, 0.05045, 0.3284, 0.06068, 0.29, 0.04902, 0.2968, 0.01461, 0.3418, 0.02827, 0.29, 0.04902, 0.25, 0.04508, 0.25, 0.01, 0.2968, 0.01461, 0.25, 0.04508, 0.21, 0.04902, 0.2032, 0.01461, 0.25, 0.01, 0.21, 0.04902, 0.1716, 0.06068, 0.1582, 0.02827, 0.2032, 0.01461, 0.1716, 0.06068, 0.1362, 0.07961, 0.1167, 0.05045, 0.1582, 0.02827, 0.1362, 0.07961, 0.1051, 0.1051, 0.08029, 0.08029, 0.1167, 0.05045, 0.1051, 0.1051, 0.07961, 0.1362, 0.05045, 0.1167, 0.08029, 0.08029, 0.07961, 0.1362, 0.06068, 0.1716, 0.02827, 0.1582, 0.05045, 0.1167, 0.06068, 0.1716, 0.04902, 0.21, 0.01461, 0.2032, 0.02827, 0.1582, 0.04902, 0.21, 0.04508, 0.25, 0.01, 0.25, 0.01461, 0.2032, 0.04508, 0.25, 0.04902, 0.29, 0.01461, 0.2968, 0.01, 0.25, 0.04902, 0.29, 0.06068, 0.3284, 0.02827, 0.3418, 0.01461, 0.2968, 0.06068, 0.3284, 0.07961, 0.3638, 0.05045, 0.3833, 0.02827, 0.3418, 0.07961, 0.3638, 0.1051, 0.3949, 0.08029, 0.4197, 0.05045, 0.3833, 0.1051, 0.3949, 0.1362, 0.4204, 0.1167, 0.4496, 0.08029, 0.4197, 0.1362, 0.4204, 0.1716, 0.4393, 0.1582, 0.4717, 0.1167, 0.4496, 0.1716, 0.4393, 0.21, 0.451, 0.2032, 0.4854, 0.1582, 0.4717, 0.21, 0.451, 0.25, 0.4549, 0.25, 0.49, 0.2032, 0.4854, 0.7902, 0.452, 0.75, 0.456, 0.75, 0.49, 0.7968, 0.4854, 0.8288, 0.4403, 0.7902, 0.452, 0.7968, 0.4854, 0.8418, 0.4717, 0.8644, 0.4212, 0.8288, 0.4403, 0.8418, 0.4717, 0.8833, 0.4496, 0.8956, 0.3956, 0.8644, 0.4212, 0.8833, 0.4496, 0.9197, 0.4197, 0.9212, 0.3644, 0.8956, 0.3956, 0.9197, 0.4197, 0.9496, 0.3833, 0.9403, 0.3288, 0.9212, 0.3644, 0.9496, 0.3833, 0.9717, 0.3418, 0.952, 0.2902, 0.9403, 0.3288, 0.9717, 0.3418, 0.9854, 0.2968, 0.956, 0.25, 0.952, 0.2902, 0.9854, 0.2968, 0.99, 0.25, 0.952, 0.2098, 0.956, 0.25, 0.99, 0.25, 0.9854, 0.2032, 0.9403, 0.1712, 0.952, 0.2098, 0.9854, 0.2032, 0.9717, 0.1582, 0.9212, 0.1356, 0.9403, 0.1712, 0.9717, 0.1582, 0.9496, 0.1167, 0.8956, 0.1044, 0.9212, 0.1356, 0.9496, 0.1167, 0.9197, 0.08029, 0.8644, 0.07876, 0.8956, 0.1044, 0.9197, 0.08029, 0.8833, 0.05045, 0.8288, 0.05972, 0.8644, 0.07876, 0.8833, 0.05045, 0.8418, 0.02827, 0.7902, 0.048, 0.8288, 0.05972, 0.8418, 0.02827, 0.7968, 0.01461, 0.75, 0.04405, 0.7902, 0.048, 0.7968, 0.01461, 0.75, 0.01, 0.7098, 0.048, 0.75, 0.04405, 0.75, 0.01, 0.7032, 0.01461, 0.6712, 0.05972, 0.7098, 0.048, 0.7032, 0.01461, 0.6582, 0.02827, 0.6356, 0.07876, 0.6712, 0.05972, 0.6582, 0.02827, 0.6167, 0.05045, 0.6044, 0.1044, 0.6356, 0.07876, 0.6167, 0.05045, 0.5803, 0.08029, 0.5788, 0.1356, 0.6044, 0.1044, 0.5803, 0.08029, 0.5504, 0.1167, 0.5597, 0.1712, 0.5788, 0.1356, 0.5504, 0.1167, 0.5283, 0.1582, 0.548, 0.2098, 0.5597, 0.1712, 0.5283, 0.1582, 0.5146, 0.2032, 0.544, 0.25, 0.548, 0.2098, 0.5146, 0.2032, 0.51, 0.25, 0.548, 0.2902, 0.544, 0.25, 0.51, 0.25, 0.5146, 0.2968, 0.5597, 0.3288, 0.548, 0.2902, 0.5146, 0.2968, 0.5283, 0.3418, 0.5788, 0.3644, 0.5597, 0.3288, 0.5283, 0.3418, 0.5504, 0.3833, 0.6044, 0.3956, 0.5788, 0.3644, 0.5504, 0.3833, 0.5803, 0.4197, 0.6356, 0.4212, 0.6044, 0.3956, 0.5803, 0.4197, 0.6167, 0.4496, 0.6712, 0.4403, 0.6356, 0.4212, 0.6167, 0.4496, 0.6582, 0.4717, 0.7098, 0.452, 0.6712, 0.4403, 0.6582, 0.4717, 0.7032, 0.4854, 0.75, 0.456, 0.7098, 0.452, 0.7032, 0.4854, 0.75, 0.49, 0.06068, 0.3284, 0.04902, 0.29, 0.548, 0.2902, 0.5597, 0.3288, 0.07961, 0.3638, 0.06068, 0.3284, 0.5597, 0.3288, 0.5788, 0.3644, 0.1051, 0.3949, 0.07961, 0.3638, 0.5788, 0.3644, 0.6044, 0.3956, 0.1362, 0.4204, 0.1051, 0.3949, 0.6044, 0.3956, 0.6356, 0.4212, 0.1716, 0.4393, 0.1362, 0.4204, 0.6356, 0.4212, 0.6712, 0.4403, 0.21, 0.451, 0.1716, 0.4393, 0.6712, 0.4403, 0.7098, 0.452, 0.25, 0.4549, 0.21, 0.451, 0.7098, 0.452, 0.75, 0.456, 0.29, 0.451, 0.25, 0.4549, 0.75, 0.456, 0.7902, 0.452, 0.3284, 0.4393, 0.29, 0.451, 0.7902, 0.452, 0.8288, 0.4403, 0.3638, 0.4204, 0.3284, 0.4393, 0.8288, 0.4403, 0.8644, 0.4212, 0.3949, 0.3949, 0.3638, 0.4204, 0.8644, 0.4212, 0.8956, 0.3956, 0.4204, 0.3638, 0.3949, 0.3949, 0.8956, 0.3956, 0.9212, 0.3644, 0.4393, 0.3284, 0.4204, 0.3638, 0.9212, 0.3644, 0.9403, 0.3288, 0.451, 0.29, 0.4393, 0.3284, 0.9403, 0.3288, 0.952, 0.2902, 0.4549, 0.25, 0.451, 0.29, 0.952, 0.2902, 0.956, 0.25, 0.451, 0.21, 0.4549, 0.25, 0.956, 0.25, 0.952, 0.2098, 0.4393, 0.1716, 0.451, 0.21, 0.952, 0.2098, 0.9403, 0.1712, 0.4204, 0.1362, 0.4393, 0.1716, 0.9403, 0.1712, 0.9212, 0.1356, 0.3949, 0.1051, 0.4204, 0.1362, 0.9212, 0.1356, 0.8956, 0.1044, 0.3638, 0.07961, 0.3949, 0.1051, 0.8956, 0.1044, 0.8644, 0.07876, 0.3284, 0.06068, 0.3638, 0.07961, 0.8644, 0.07876, 0.8288, 0.05972, 0.29, 0.04902, 0.3284, 0.06068, 0.8288, 0.05972, 0.7902, 0.048, 0.25, 0.04508, 0.29, 0.04902, 0.7902, 0.048, 0.75, 0.04405, 0.21, 0.04902, 0.25, 0.04508, 0.75, 0.04405, 0.7098, 0.048, 0.1716, 0.06068, 0.21, 0.04902, 0.7098, 0.048, 0.6712, 0.05972, 0.1362, 0.07961, 0.1716, 0.06068, 0.6712, 0.05972, 0.6356, 0.07876, 0.1051, 0.1051, 0.1362, 0.07961, 0.6356, 0.07876, 0.6044, 0.1044, 0.07961, 0.1362, 0.1051, 0.1051, 0.6044, 0.1044, 0.5788, 0.1356, 0.06068, 0.1716, 0.07961, 0.1362, 0.5788, 0.1356, 0.5597, 0.1712, 0.04902, 0.21, 0.06068, 0.1716, 0.5597, 0.1712, 0.548, 0.2098, 0.04508, 0.25, 0.04902, 0.21, 0.548, 0.2098, 0.544, 0.25, 0.04902, 0.29, 0.04508, 0.25, 0.544, 0.25, 0.548, 0.2902, 0.4943, 0.4354, 0.5139, 0.4249, 0.3638, 0.4204, 0.3284, 0.4393, 0.6001, 0.32, 0.6065, 0.2986, 0.451, 0.29, 0.4393, 0.3284, 0.5932, 0.1635, 0.5827, 0.1439, 0.4204, 0.1362, 0.4393, 0.1716, 0.4778, 0.05777, 0.4564, 0.0513, 0.29, 0.04902, 0.3284, 0.06068, 0.3214, 0.0646, 0.3017, 0.07512, 0.1362, 0.07961, 0.1716, 0.06068, 0.2156, 0.18, 0.2091, 0.2014, 0.04902, 0.21, 0.06068, 0.1716, 0.2224, 0.3365, 0.2329, 0.3561, 0.07961, 0.3638, 0.06068, 0.3284, 0.3379, 0.4422, 0.3592, 0.4487, 0.21, 0.451, 0.1716, 0.4393, 0.6985, 0.4252, 0.6788, 0.4357, 0.8288, 0.4403, 0.8644, 0.4212, 0.7913, 0.2987, 0.7848, 0.3201, 0.9403, 0.3288, 0.952, 0.2902, 0.7674, 0.1437, 0.7779, 0.1634, 0.9403, 0.1712, 0.9212, 0.1356, 0.6409, 0.05093, 0.6623, 0.05742, 0.8288, 0.05972, 0.7902, 0.048, 0.4858, 0.0748, 0.5056, 0.06425, 0.6712, 0.05972, 0.6356, 0.07876, 0.3931, 0.2013, 0.3996, 0.1799, 0.5597, 0.1712, 0.548, 0.2098, 0.417, 0.3563, 0.4064, 0.3366, 0.5597, 0.3288, 0.5788, 0.3644, 0.5435, 0.4491, 0.5221, 0.4426, 0.6712, 0.4403, 0.7098, 0.452, 0.6788, 0.4357, 0.4943, 0.4354, 0.3284, 0.4393, 0.8288, 0.4403, 0.5139, 0.4249, 0.6985, 0.4252, 0.8644, 0.4212, 0.3638, 0.4204, 0.7848, 0.3201, 0.6001, 0.32, 0.4393, 0.3284, 0.9403, 0.3288, 0.6065, 0.2986, 0.7913, 0.2987, 0.952, 0.2902, 0.451, 0.29, 0.7779, 0.1634, 0.5932, 0.1635, 0.4393, 0.1716, 0.9403, 0.1712, 0.5827, 0.1439, 0.7674, 0.1437, 0.9212, 0.1356, 0.4204, 0.1362, 0.6623, 0.05742, 0.4778, 0.05777, 0.3284, 0.06068, 0.8288, 0.05972, 0.4564, 0.0513, 0.6409, 0.05093, 0.7902, 0.048, 0.29, 0.04902, 0.5056, 0.06425, 0.3214, 0.0646, 0.1716, 0.06068, 0.6712, 0.05972, 0.3017, 0.07512, 0.4858, 0.0748, 0.6356, 0.07876, 0.1362, 0.07961, 0.3996, 0.1799, 0.2156, 0.18, 0.06068, 0.1716, 0.5597, 0.1712, 0.2091, 0.2014, 0.3931, 0.2013, 0.548, 0.2098, 0.04902, 0.21, 0.4064, 0.3366, 0.2224, 0.3365, 0.06068, 0.3284, 0.5597, 0.3288, 0.2329, 0.3561, 0.417, 0.3563, 0.5788, 0.3644, 0.07961, 0.3638, 0.5221, 0.4426, 0.3379, 0.4422, 0.1716, 0.4393, 0.6712, 0.4403, 0.3592, 0.4487, 0.5435, 0.4491, 0.7098, 0.452, 0.21, 0.451, 0.2224, 0.3365, 0.4064, 0.3366, 0.4064, 0.3366, 0.2224, 0.3365, 0.3592, 0.4487, 0.3379, 0.4422, 0.3379, 0.4422, 0.3592, 0.4487, 0.4943, 0.4354, 0.6788, 0.4357, 0.6788, 0.4357, 0.4943, 0.4354, 0.6001, 0.32, 0.7848, 0.3201, 0.7848, 0.3201, 0.6001, 0.32, 0.7674, 0.1437, 0.5827, 0.1439, 0.5827, 0.1439, 0.7674, 0.1437, 0.6623, 0.05742, 0.6409, 0.05093, 0.6409, 0.05093, 0.6623, 0.05742, 0.5056, 0.06425, 0.4858, 0.0748, 0.4858, 0.0748, 0.5056, 0.06425, 0.2091, 0.2014, 0.2156, 0.18, 0.2156, 0.18, 0.2091, 0.2014, 0.5221, 0.4426, 0.5435, 0.4491, 0.5435, 0.4491, 0.5221, 0.4426, 0.5827, 0.1439, 0.5932, 0.1635, 0.5932, 0.1635, 0.5827, 0.1439, 0.417, 0.3563, 0.2329, 0.3561, 0.2329, 0.3561, 0.417, 0.3563, 0.4564, 0.0513, 0.4778, 0.05777, 0.4778, 0.05777, 0.4564, 0.0513, 0.3379, 0.4422, 0.5221, 0.4426, 0.5221, 0.4426, 0.3379, 0.4422, 0.6985, 0.4252, 0.5139, 0.4249, 0.5139, 0.4249, 0.6985, 0.4252, 0.3017, 0.07512, 0.3214, 0.0646, 0.3214, 0.0646, 0.3017, 0.07512, 0.5435, 0.4491, 0.3592, 0.4487, 0.3592, 0.4487, 0.5435, 0.4491, 0.6001, 0.32, 0.7848, 0.3201, 0.7848, 0.3201, 0.6001, 0.32, 0.2091, 0.2014, 0.2156, 0.18, 0.2156, 0.18, 0.2091, 0.2014, 0.7913, 0.2987, 0.6065, 0.2986, 0.6065, 0.2986, 0.7913, 0.2987, 0.2329, 0.3561, 0.2224, 0.3365, 0.2224, 0.3365, 0.2329, 0.3561, 0.5932, 0.1635, 0.7779, 0.1634, 0.7779, 0.1634, 0.5932, 0.1635, 0.4943, 0.4354, 0.6788, 0.4357, 0.6788, 0.4357, 0.4943, 0.4354, 0.3592, 0.4487, 0.3379, 0.4422, 0.3379, 0.4422, 0.3592, 0.4487, 0.7674, 0.1437, 0.5827, 0.1439, 0.5827, 0.1439, 0.7674, 0.1437, 0.6788, 0.4357, 0.6985, 0.4252, 0.6985, 0.4252, 0.6788, 0.4357, 0.4778, 0.05777, 0.6623, 0.05742, 0.6623, 0.05742, 0.4778, 0.05777, 0.7848, 0.3201, 0.7913, 0.2987, 0.7913, 0.2987, 0.7848, 0.3201, 0.6409, 0.05093, 0.4564, 0.0513, 0.4564, 0.0513, 0.6409, 0.05093, 0.7779, 0.1634, 0.7674, 0.1437, 0.7674, 0.1437, 0.7779, 0.1634, 0.3214, 0.0646, 0.5056, 0.06425, 0.5056, 0.06425, 0.3214, 0.0646, 0.6623, 0.05742, 0.6409, 0.05093, 0.6409, 0.05093, 0.6623, 0.05742, 0.4858, 0.0748, 0.3017, 0.07512, 0.3017, 0.07512, 0.4858, 0.0748, 0.6065, 0.2986, 0.6001, 0.32, 0.7848, 0.3201, 0.7913, 0.2987, 0.7848, 0.3201, 0.7913, 0.2987, 0.7913, 0.2987, 0.7848, 0.3201, 0.7913, 0.2987, 0.6065, 0.2986, 0.6065, 0.2986, 0.7913, 0.2987, 0.6065, 0.2986, 0.6001, 0.32, 0.6001, 0.32, 0.6065, 0.2986, 0.6985, 0.4252, 0.5139, 0.4249, 0.5139, 0.4249, 0.6985, 0.4252, 0.6788, 0.4357, 0.6985, 0.4252, 0.6985, 0.4252, 0.6788, 0.4357, 0.5139, 0.4249, 0.4943, 0.4354, 0.4943, 0.4354, 0.5139, 0.4249, 0.6985, 0.4252, 0.5139, 0.4249, 0.5139, 0.4249, 0.6985, 0.4252, 0.6985, 0.4252, 0.5139, 0.4249, 0.5139, 0.4249, 0.6985, 0.4252, 0.5139, 0.4249, 0.4943, 0.4354, 0.4943, 0.4354, 0.5139, 0.4249, 0.6788, 0.4357, 0.6985, 0.4252, 0.6985, 0.4252, 0.6788, 0.4357, 0.4943, 0.4354, 0.6788, 0.4357, 0.6788, 0.4357, 0.4943, 0.4354, 0.5139, 0.4249, 0.4943, 0.4354, 0.6788, 0.4357, 0.6985, 0.4252, 0.5139, 0.4249, 0.4943, 0.4354, 0.4943, 0.4354, 0.5139, 0.4249, 0.6788, 0.4357, 0.6985, 0.4252, 0.6985, 0.4252, 0.6788, 0.4357, 0.4943, 0.4354, 0.6788, 0.4357, 0.6788, 0.4357, 0.4943, 0.4354, 0.3592, 0.4487, 0.3379, 0.4422, 0.5221, 0.4426, 0.5435, 0.4491, 0.3379, 0.4422, 0.5221, 0.4426, 0.5221, 0.4426, 0.3379, 0.4422, 0.5435, 0.4491, 0.3592, 0.4487, 0.3592, 0.4487, 0.5435, 0.4491, 0.5221, 0.4426, 0.5435, 0.4491, 0.5435, 0.4491, 0.5221, 0.4426, 0.417, 0.3563, 0.2329, 0.3561, 0.2329, 0.3561, 0.417, 0.3563, 0.4064, 0.3366, 0.417, 0.3563, 0.417, 0.3563, 0.4064, 0.3366, 0.2329, 0.3561, 0.2224, 0.3365, 0.2224, 0.3365, 0.2329, 0.3561, 0.417, 0.3563, 0.2329, 0.3561, 0.2329, 0.3561, 0.417, 0.3563, 0.2329, 0.3561, 0.2224, 0.3365, 0.4064, 0.3366, 0.417, 0.3563, 0.4064, 0.3366, 0.417, 0.3563, 0.417, 0.3563, 0.4064, 0.3366, 0.2224, 0.3365, 0.4064, 0.3366, 0.4064, 0.3366, 0.2224, 0.3365, 0.2329, 0.3561, 0.2224, 0.3365, 0.2224, 0.3365, 0.2329, 0.3561, 0.2091, 0.2014, 0.2156, 0.18, 0.3996, 0.1799, 0.3931, 0.2013, 0.2156, 0.18, 0.3996, 0.1799, 0.3996, 0.1799, 0.2156, 0.18, 0.3931, 0.2013, 0.2091, 0.2014, 0.2091, 0.2014, 0.3931, 0.2013, 0.3996, 0.1799, 0.3931, 0.2013, 0.3931, 0.2013, 0.3996, 0.1799, 0.7674, 0.1437, 0.5827, 0.1439, 0.5827, 0.1439, 0.7674, 0.1437, 0.7779, 0.1634, 0.7674, 0.1437, 0.7674, 0.1437, 0.7779, 0.1634, 0.5932, 0.1635, 0.7779, 0.1634, 0.7779, 0.1634, 0.5932, 0.1635, 0.5827, 0.1439, 0.5932, 0.1635, 0.5932, 0.1635, 0.5827, 0.1439, 0.5827, 0.1439, 0.5932, 0.1635, 0.7779, 0.1634, 0.7674, 0.1437, 0.7779, 0.1634, 0.7674, 0.1437, 0.7674, 0.1437, 0.7779, 0.1634, 0.5932, 0.1635, 0.7779, 0.1634, 0.7779, 0.1634, 0.5932, 0.1635, 0.5827, 0.1439, 0.5932, 0.1635, 0.5932, 0.1635, 0.5827, 0.1439, 0.4564, 0.0513, 0.4778, 0.05777, 0.6623, 0.05742, 0.6409, 0.05093, 0.6409, 0.05093, 0.4564, 0.0513, 0.4564, 0.0513, 0.6409, 0.05093, 0.4564, 0.0513, 0.4778, 0.05777, 0.4778, 0.05777, 0.4564, 0.0513, 0.4778, 0.05777, 0.6623, 0.05742, 0.6623, 0.05742, 0.4778, 0.05777, 0.3017, 0.07512, 0.3214, 0.0646, 0.5056, 0.06425, 0.4858, 0.0748, 0.3214, 0.0646, 0.5056, 0.06425, 0.5056, 0.06425, 0.3214, 0.0646, 0.3017, 0.07512, 0.3214, 0.0646, 0.3214, 0.0646, 0.3017, 0.07512, 0.4858, 0.0748, 0.3017, 0.07512, 0.3017, 0.07512, 0.4858, 0.0748])
me_cylinder.use_remesh_fix_poles = True
me_cylinder.use_remesh_preserve_attributes = False
me_cylinder.update()
me_cylinder_002 = bpy.data.meshes.new('Cylinder.002')
me_cylinder_002.from_pydata([(-1.805e-08, 0.8581, -0.4106), (-1.86e-08, 0.8538, 0.4106), (0.1674, 0.8417, -0.4106), (0.1666, 0.8374, 0.4106), (0.3284, 0.7928, -0.4106), (0.3268, 0.7888, 0.4106), (0.4768, 0.7135, -0.4106), (0.4744, 0.7099, 0.4106), (0.6068, 0.6068, -0.4106), (0.6038, 0.6038, 0.4106), (0.7135, 0.4768, -0.4106), (0.7099, 0.4744, 0.4106), (0.7928, 0.3284, -0.4106), (0.7888, 0.3268, 0.4106), (0.8417, 0.1674, -0.4106), (0.8374, 0.1666, 0.4106), (0.8581, -3.946e-08, -0.4106), (0.8538, -3.933e-08, 0.4106), (0.8417, -0.1674, -0.4106), (0.8374, -0.1666, 0.4106), (0.7928, -0.3284, -0.4106), (0.7888, -0.3268, 0.4106), (0.7135, -0.4768, -0.4106), (0.7099, -0.4744, 0.4106), (0.6068, -0.6068, -0.4106), (0.6038, -0.6038, 0.4106), (0.4768, -0.7135, -0.4106), (0.4744, -0.7099, 0.4106), (0.3284, -0.7928, -0.4106), (0.3268, -0.7888, 0.4106), (0.1674, -0.8417, -0.4106), (0.1666, -0.8374, 0.4106), (-7.893e-08, -0.8581, -0.4106), (-7.867e-08, -0.8538, 0.4106), (-0.1674, -0.8417, -0.4106), (-0.1666, -0.8374, 0.4106), (-0.3284, -0.7928, -0.4106), (-0.3268, -0.7888, 0.4106), (-0.4768, -0.7135, -0.4106), (-0.4744, -0.7099, 0.4106), (-0.6068, -0.6068, -0.4106), (-0.6038, -0.6038, 0.4106), (-0.7135, -0.4768, -0.4106), (-0.7099, -0.4744, 0.4106), (-0.7928, -0.3284, -0.4106), (-0.7888, -0.3268, 0.4106), (-0.8417, -0.1674, -0.4106), (-0.8374, -0.1666, 0.4106), (-0.8581, 1.192e-08, -0.4106), (-0.8538, 1.192e-08, 0.4106), (-0.8417, 0.1674, -0.4106), (-0.8374, 0.1666, 0.4106), (-0.7928, 0.3284, -0.4106), (-0.7888, 0.3268, 0.4106), (-0.7135, 0.4768, -0.4106), (-0.7099, 0.4744, 0.4106), (-0.6068, 0.6068, -0.4106), (-0.6038, 0.6038, 0.4106), (-0.4768, 0.7135, -0.4106), (-0.4744, 0.7099, 0.4106), (-0.3284, 0.7928, -0.4106), (-0.3268, 0.7888, 0.4106), (-0.1674, 0.8417, -0.4106), (-0.1666, 0.8374, 0.4106), (0.1951, 0.9808, 0.4106), (0.0, 1.0, 0.4106), (0.3827, 0.9239, 0.4106), (0.5556, 0.8315, 0.4106), (0.7071, 0.7071, 0.4106), (0.8315, 0.5556, 0.4106), (0.9239, 0.3827, 0.4106), (0.9808, 0.1951, 0.4106), (1.0, -4.371e-08, 0.4106), (0.9808, -0.1951, 0.4106), (0.9239, -0.3827, 0.4106), (0.8315, -0.5556, 0.4106), (0.7071, -0.7071, 0.4106), (0.5556, -0.8315, 0.4106), (0.3827, -0.9239, 0.4106), (0.1951, -0.9808, 0.4106), (-8.742e-08, -1.0, 0.4106), (-0.1951, -0.9808, 0.4106), (-0.3827, -0.9239, 0.4106), (-0.5556, -0.8315, 0.4106), (-0.7071, -0.7071, 0.4106), (-0.8315, -0.5556, 0.4106), (-0.9239, -0.3827, 0.4106), (-0.9808, -0.1951, 0.4106), (-1.0, 1.192e-08, 0.4106), (-0.9808, 0.1951, 0.4106), (-0.9239, 0.3827, 0.4106), (-0.8315, 0.5556, 0.4106), (-0.7071, 0.7071, 0.4106), (-0.5556, 0.8315, 0.4106), (-0.3827, 0.9239, 0.4106), (-0.1951, 0.9808, 0.4106), (0.0, 1.0, -0.4106), (0.1951, 0.9808, -0.4106), (0.3827, 0.9239, -0.4106), (0.5556, 0.8315, -0.4106), (0.7071, 0.7071, -0.4106), (0.8315, 0.5556, -0.4106), (0.9239, 0.3827, -0.4106), (0.9808, 0.1951, -0.4106), (1.0, -4.371e-08, -0.4106), (0.9808, -0.1951, -0.4106), (0.9239, -0.3827, -0.4106), (0.8315, -0.5556, -0.4106), (0.7071, -0.7071, -0.4106), (0.5556, -0.8315, -0.4106), (0.3827, -0.9239, -0.4106), (0.1951, -0.9808, -0.4106), (-8.742e-08, -1.0, -0.4106), (-0.1951, -0.9808, -0.4106), (-0.3827, -0.9239, -0.4106), (-0.5556, -0.8315, -0.4106), (-0.7071, -0.7071, -0.4106), (-0.8315, -0.5556, -0.4106), (-0.9239, -0.3827, -0.4106), (-0.9808, -0.1951, -0.4106), (-1.0, 1.192e-08, -0.4106), (-0.9808, 0.1951, -0.4106), (-0.9239, 0.3827, -0.4106), (-0.8315, 0.5556, -0.4106), (-0.7071, 0.7071, -0.4106), (-0.5556, 0.8315, -0.4106), (-0.3827, 0.9239, -0.4106), (-0.1951, 0.9808, -0.4106)], [], [(96, 65, 64, 97), (97, 64, 66, 98), (98, 66, 67, 99), (99, 67, 68, 100), (100, 68, 69, 101), (101, 69, 70, 102), (102, 70, 71, 103), (103, 71, 72, 104), (104, 72, 73, 105), (105, 73, 74, 106), (106, 74, 75, 107), (107, 75, 76, 108), (108, 76, 77, 109), (109, 77, 78, 110), (110, 78, 79, 111), (111, 79, 80, 112), (112, 80, 81, 113), (113, 81, 82, 114), (114, 82, 83, 115), (115, 83, 84, 116), (116, 84, 85, 117), (117, 85, 86, 118), (118, 86, 87, 119), (119, 87, 88, 120), (120, 88, 89, 121), (121, 89, 90, 122), (122, 90, 91, 123), (123, 91, 92, 124), (124, 92, 93, 125), (125, 93, 94, 126), (126, 94, 95, 127), (127, 95, 65, 96), (1, 3, 64, 65), (3, 5, 66, 64), (5, 7, 67, 66), (7, 9, 68, 67), (9, 11, 69, 68), (11, 13, 70, 69), (13, 15, 71, 70), (15, 17, 72, 71), (17, 19, 73, 72), (19, 21, 74, 73), (21, 23, 75, 74), (23, 25, 76, 75), (25, 27, 77, 76), (27, 29, 78, 77), (29, 31, 79, 78), (31, 33, 80, 79), (33, 35, 81, 80), (35, 37, 82, 81), (37, 39, 83, 82), (39, 41, 84, 83), (41, 43, 85, 84), (43, 45, 86, 85), (45, 47, 87, 86), (47, 49, 88, 87), (49, 51, 89, 88), (51, 53, 90, 89), (53, 55, 91, 90), (55, 57, 92, 91), (57, 59, 93, 92), (59, 61, 94, 93), (61, 63, 95, 94), (63, 1, 65, 95), (2, 0, 96, 97), (4, 2, 97, 98), (6, 4, 98, 99), (8, 6, 99, 100), (10, 8, 100, 101), (12, 10, 101, 102), (14, 12, 102, 103), (16, 14, 103, 104), (18, 16, 104, 105), (20, 18, 105, 106), (22, 20, 106, 107), (24, 22, 107, 108), (26, 24, 108, 109), (28, 26, 109, 110), (30, 28, 110, 111), (32, 30, 111, 112), (34, 32, 112, 113), (36, 34, 113, 114), (38, 36, 114, 115), (40, 38, 115, 116), (42, 40, 116, 117), (44, 42, 117, 118), (46, 44, 118, 119), (48, 46, 119, 120), (50, 48, 120, 121), (52, 50, 121, 122), (54, 52, 122, 123), (56, 54, 123, 124), (58, 56, 124, 125), (60, 58, 125, 126), (62, 60, 126, 127), (0, 62, 127, 96), (53, 51, 50, 52), (55, 53, 52, 54), (57, 55, 54, 56), (59, 57, 56, 58), (61, 59, 58, 60), (63, 61, 60, 62), (1, 63, 62, 0), (3, 1, 0, 2), (5, 3, 2, 4), (7, 5, 4, 6), (9, 7, 6, 8), (11, 9, 8, 10), (13, 11, 10, 12), (15, 13, 12, 14), (17, 15, 14, 16), (19, 17, 16, 18), (21, 19, 18, 20), (23, 21, 20, 22), (25, 23, 22, 24), (27, 25, 24, 26), (29, 27, 26, 28), (31, 29, 28, 30), (33, 31, 30, 32), (35, 33, 32, 34), (37, 35, 34, 36), (39, 37, 36, 38), (41, 39, 38, 40), (43, 41, 40, 42), (45, 43, 42, 44), (47, 45, 44, 46), (49, 47, 46, 48), (51, 49, 48, 50)])
_uv = me_cylinder_002.uv_layers.new(name='UVMap')
_uv.uv.foreach_set('vector', [1.0, 0.5, 1.0, 1.0, 0.9688, 1.0, 0.9688, 0.5, 0.9688, 0.5, 0.9688, 1.0, 0.9375, 1.0, 0.9375, 0.5, 0.9375, 0.5, 0.9375, 1.0, 0.9062, 1.0, 0.9062, 0.5, 0.9062, 0.5, 0.9062, 1.0, 0.875, 1.0, 0.875, 0.5, 0.875, 0.5, 0.875, 1.0, 0.8438, 1.0, 0.8438, 0.5, 0.8438, 0.5, 0.8438, 1.0, 0.8125, 1.0, 0.8125, 0.5, 0.8125, 0.5, 0.8125, 1.0, 0.7812, 1.0, 0.7812, 0.5, 0.7812, 0.5, 0.7812, 1.0, 0.75, 1.0, 0.75, 0.5, 0.75, 0.5, 0.75, 1.0, 0.7188, 1.0, 0.7188, 0.5, 0.7188, 0.5, 0.7188, 1.0, 0.6875, 1.0, 0.6875, 0.5, 0.6875, 0.5, 0.6875, 1.0, 0.6562, 1.0, 0.6562, 0.5, 0.6562, 0.5, 0.6562, 1.0, 0.625, 1.0, 0.625, 0.5, 0.625, 0.5, 0.625, 1.0, 0.5938, 1.0, 0.5938, 0.5, 0.5938, 0.5, 0.5938, 1.0, 0.5625, 1.0, 0.5625, 0.5, 0.5625, 0.5, 0.5625, 1.0, 0.5312, 1.0, 0.5312, 0.5, 0.5312, 0.5, 0.5312, 1.0, 0.5, 1.0, 0.5, 0.5, 0.5, 0.5, 0.5, 1.0, 0.4688, 1.0, 0.4688, 0.5, 0.4688, 0.5, 0.4688, 1.0, 0.4375, 1.0, 0.4375, 0.5, 0.4375, 0.5, 0.4375, 1.0, 0.4062, 1.0, 0.4062, 0.5, 0.4062, 0.5, 0.4062, 1.0, 0.375, 1.0, 0.375, 0.5, 0.375, 0.5, 0.375, 1.0, 0.3438, 1.0, 0.3438, 0.5, 0.3438, 0.5, 0.3438, 1.0, 0.3125, 1.0, 0.3125, 0.5, 0.3125, 0.5, 0.3125, 1.0, 0.2812, 1.0, 0.2812, 0.5, 0.2812, 0.5, 0.2812, 1.0, 0.25, 1.0, 0.25, 0.5, 0.25, 0.5, 0.25, 1.0, 0.2188, 1.0, 0.2188, 0.5, 0.2188, 0.5, 0.2188, 1.0, 0.1875, 1.0, 0.1875, 0.5, 0.1875, 0.5, 0.1875, 1.0, 0.1562, 1.0, 0.1562, 0.5, 0.1562, 0.5, 0.1562, 1.0, 0.125, 1.0, 0.125, 0.5, 0.125, 0.5, 0.125, 1.0, 0.09375, 1.0, 0.09375, 0.5, 0.09375, 0.5, 0.09375, 1.0, 0.0625, 1.0, 0.0625, 0.5, 0.0625, 0.5, 0.0625, 1.0, 0.03125, 1.0, 0.03125, 0.5, 0.03125, 0.5, 0.03125, 1.0, 0.0, 1.0, 0.0, 0.5, 0.25, 0.4549, 0.29, 0.451, 0.2968, 0.4854, 0.25, 0.49, 0.29, 0.451, 0.3284, 0.4393, 0.3418, 0.4717, 0.2968, 0.4854, 0.3284, 0.4393, 0.3638, 0.4204, 0.3833, 0.4496, 0.3418, 0.4717, 0.3638, 0.4204, 0.3949, 0.3949, 0.4197, 0.4197, 0.3833, 0.4496, 0.3949, 0.3949, 0.4204, 0.3638, 0.4496, 0.3833, 0.4197, 0.4197, 0.4204, 0.3638, 0.4393, 0.3284, 0.4717, 0.3418, 0.4496, 0.3833, 0.4393, 0.3284, 0.451, 0.29, 0.4854, 0.2968, 0.4717, 0.3418, 0.451, 0.29, 0.4549, 0.25, 0.49, 0.25, 0.4854, 0.2968, 0.4549, 0.25, 0.451, 0.21, 0.4854, 0.2032, 0.49, 0.25, 0.451, 0.21, 0.4393, 0.1716, 0.4717, 0.1582, 0.4854, 0.2032, 0.4393, 0.1716, 0.4204, 0.1362, 0.4496, 0.1167, 0.4717, 0.1582, 0.4204, 0.1362, 0.3949, 0.1051, 0.4197, 0.08029, 0.4496, 0.1167, 0.3949, 0.1051, 0.3638, 0.07961, 0.3833, 0.05045, 0.4197, 0.08029, 0.3638, 0.07961, 0.3284, 0.06068, 0.3418, 0.02827, 0.3833, 0.05045, 0.3284, 0.06068, 0.29, 0.04902, 0.2968, 0.01461, 0.3418, 0.02827, 0.29, 0.04902, 0.25, 0.04508, 0.25, 0.01, 0.2968, 0.01461, 0.25, 0.04508, 0.21, 0.04902, 0.2032, 0.01461, 0.25, 0.01, 0.21, 0.04902, 0.1716, 0.06068, 0.1582, 0.02827, 0.2032, 0.01461, 0.1716, 0.06068, 0.1362, 0.07961, 0.1167, 0.05045, 0.1582, 0.02827, 0.1362, 0.07961, 0.1051, 0.1051, 0.08029, 0.08029, 0.1167, 0.05045, 0.1051, 0.1051, 0.07961, 0.1362, 0.05045, 0.1167, 0.08029, 0.08029, 0.07961, 0.1362, 0.06068, 0.1716, 0.02827, 0.1582, 0.05045, 0.1167, 0.06068, 0.1716, 0.04902, 0.21, 0.01461, 0.2032, 0.02827, 0.1582, 0.04902, 0.21, 0.04508, 0.25, 0.01, 0.25, 0.01461, 0.2032, 0.04508, 0.25, 0.04902, 0.29, 0.01461, 0.2968, 0.01, 0.25, 0.04902, 0.29, 0.06068, 0.3284, 0.02827, 0.3418, 0.01461, 0.2968, 0.06068, 0.3284, 0.07961, 0.3638, 0.05045, 0.3833, 0.02827, 0.3418, 0.07961, 0.3638, 0.1051, 0.3949, 0.08029, 0.4197, 0.05045, 0.3833, 0.1051, 0.3949, 0.1362, 0.4204, 0.1167, 0.4496, 0.08029, 0.4197, 0.1362, 0.4204, 0.1716, 0.4393, 0.1582, 0.4717, 0.1167, 0.4496, 0.1716, 0.4393, 0.21, 0.451, 0.2032, 0.4854, 0.1582, 0.4717, 0.21, 0.451, 0.25, 0.4549, 0.25, 0.49, 0.2032, 0.4854, 0.7902, 0.452, 0.75, 0.456, 0.75, 0.49, 0.7968, 0.4854, 0.8288, 0.4403, 0.7902, 0.452, 0.7968, 0.4854, 0.8418, 0.4717, 0.8644, 0.4212, 0.8288, 0.4403, 0.8418, 0.4717, 0.8833, 0.4496, 0.8956, 0.3956, 0.8644, 0.4212, 0.8833, 0.4496, 0.9197, 0.4197, 0.9212, 0.3644, 0.8956, 0.3956, 0.9197, 0.4197, 0.9496, 0.3833, 0.9403, 0.3288, 0.9212, 0.3644, 0.9496, 0.3833, 0.9717, 0.3418, 0.952, 0.2902, 0.9403, 0.3288, 0.9717, 0.3418, 0.9854, 0.2968, 0.956, 0.25, 0.952, 0.2902, 0.9854, 0.2968, 0.99, 0.25, 0.952, 0.2098, 0.956, 0.25, 0.99, 0.25, 0.9854, 0.2032, 0.9403, 0.1712, 0.952, 0.2098, 0.9854, 0.2032, 0.9717, 0.1582, 0.9212, 0.1356, 0.9403, 0.1712, 0.9717, 0.1582, 0.9496, 0.1167, 0.8956, 0.1044, 0.9212, 0.1356, 0.9496, 0.1167, 0.9197, 0.08029, 0.8644, 0.07876, 0.8956, 0.1044, 0.9197, 0.08029, 0.8833, 0.05045, 0.8288, 0.05972, 0.8644, 0.07876, 0.8833, 0.05045, 0.8418, 0.02827, 0.7902, 0.048, 0.8288, 0.05972, 0.8418, 0.02827, 0.7968, 0.01461, 0.75, 0.04405, 0.7902, 0.048, 0.7968, 0.01461, 0.75, 0.01, 0.7098, 0.048, 0.75, 0.04405, 0.75, 0.01, 0.7032, 0.01461, 0.6712, 0.05972, 0.7098, 0.048, 0.7032, 0.01461, 0.6582, 0.02827, 0.6356, 0.07876, 0.6712, 0.05972, 0.6582, 0.02827, 0.6167, 0.05045, 0.6044, 0.1044, 0.6356, 0.07876, 0.6167, 0.05045, 0.5803, 0.08029, 0.5788, 0.1356, 0.6044, 0.1044, 0.5803, 0.08029, 0.5504, 0.1167, 0.5597, 0.1712, 0.5788, 0.1356, 0.5504, 0.1167, 0.5283, 0.1582, 0.548, 0.2098, 0.5597, 0.1712, 0.5283, 0.1582, 0.5146, 0.2032, 0.544, 0.25, 0.548, 0.2098, 0.5146, 0.2032, 0.51, 0.25, 0.548, 0.2902, 0.544, 0.25, 0.51, 0.25, 0.5146, 0.2968, 0.5597, 0.3288, 0.548, 0.2902, 0.5146, 0.2968, 0.5283, 0.3418, 0.5788, 0.3644, 0.5597, 0.3288, 0.5283, 0.3418, 0.5504, 0.3833, 0.6044, 0.3956, 0.5788, 0.3644, 0.5504, 0.3833, 0.5803, 0.4197, 0.6356, 0.4212, 0.6044, 0.3956, 0.5803, 0.4197, 0.6167, 0.4496, 0.6712, 0.4403, 0.6356, 0.4212, 0.6167, 0.4496, 0.6582, 0.4717, 0.7098, 0.452, 0.6712, 0.4403, 0.6582, 0.4717, 0.7032, 0.4854, 0.75, 0.456, 0.7098, 0.452, 0.7032, 0.4854, 0.75, 0.49, 0.06068, 0.3284, 0.04902, 0.29, 0.548, 0.2902, 0.5597, 0.3288, 0.07961, 0.3638, 0.06068, 0.3284, 0.5597, 0.3288, 0.5788, 0.3644, 0.1051, 0.3949, 0.07961, 0.3638, 0.5788, 0.3644, 0.6044, 0.3956, 0.1362, 0.4204, 0.1051, 0.3949, 0.6044, 0.3956, 0.6356, 0.4212, 0.1716, 0.4393, 0.1362, 0.4204, 0.6356, 0.4212, 0.6712, 0.4403, 0.21, 0.451, 0.1716, 0.4393, 0.6712, 0.4403, 0.7098, 0.452, 0.25, 0.4549, 0.21, 0.451, 0.7098, 0.452, 0.75, 0.456, 0.29, 0.451, 0.25, 0.4549, 0.75, 0.456, 0.7902, 0.452, 0.3284, 0.4393, 0.29, 0.451, 0.7902, 0.452, 0.8288, 0.4403, 0.3638, 0.4204, 0.3284, 0.4393, 0.8288, 0.4403, 0.8644, 0.4212, 0.3949, 0.3949, 0.3638, 0.4204, 0.8644, 0.4212, 0.8956, 0.3956, 0.4204, 0.3638, 0.3949, 0.3949, 0.8956, 0.3956, 0.9212, 0.3644, 0.4393, 0.3284, 0.4204, 0.3638, 0.9212, 0.3644, 0.9403, 0.3288, 0.451, 0.29, 0.4393, 0.3284, 0.9403, 0.3288, 0.952, 0.2902, 0.4549, 0.25, 0.451, 0.29, 0.952, 0.2902, 0.956, 0.25, 0.451, 0.21, 0.4549, 0.25, 0.956, 0.25, 0.952, 0.2098, 0.4393, 0.1716, 0.451, 0.21, 0.952, 0.2098, 0.9403, 0.1712, 0.4204, 0.1362, 0.4393, 0.1716, 0.9403, 0.1712, 0.9212, 0.1356, 0.3949, 0.1051, 0.4204, 0.1362, 0.9212, 0.1356, 0.8956, 0.1044, 0.3638, 0.07961, 0.3949, 0.1051, 0.8956, 0.1044, 0.8644, 0.07876, 0.3284, 0.06068, 0.3638, 0.07961, 0.8644, 0.07876, 0.8288, 0.05972, 0.29, 0.04902, 0.3284, 0.06068, 0.8288, 0.05972, 0.7902, 0.048, 0.25, 0.04508, 0.29, 0.04902, 0.7902, 0.048, 0.75, 0.04405, 0.21, 0.04902, 0.25, 0.04508, 0.75, 0.04405, 0.7098, 0.048, 0.1716, 0.06068, 0.21, 0.04902, 0.7098, 0.048, 0.6712, 0.05972, 0.1362, 0.07961, 0.1716, 0.06068, 0.6712, 0.05972, 0.6356, 0.07876, 0.1051, 0.1051, 0.1362, 0.07961, 0.6356, 0.07876, 0.6044, 0.1044, 0.07961, 0.1362, 0.1051, 0.1051, 0.6044, 0.1044, 0.5788, 0.1356, 0.06068, 0.1716, 0.07961, 0.1362, 0.5788, 0.1356, 0.5597, 0.1712, 0.04902, 0.21, 0.06068, 0.1716, 0.5597, 0.1712, 0.548, 0.2098, 0.04508, 0.25, 0.04902, 0.21, 0.548, 0.2098, 0.544, 0.25, 0.04902, 0.29, 0.04508, 0.25, 0.544, 0.25, 0.548, 0.2902])
me_cylinder_002.use_remesh_fix_poles = True
me_cylinder_002.use_remesh_preserve_attributes = False
me_cylinder_002.update()

# ---- objects
ob_cylinder = bpy.data.objects.new('Cylinder', me_cylinder)
ob_cylinder_002 = bpy.data.objects.new('Cylinder.002', me_cylinder_002)

# ---- transforms, parenting, visibility, modifiers, constraints
ob_cylinder.location = (0.0, 0.0, 0.0)
ob_cylinder_002.location = (0.0, 0.0, 0.0)
ob_cylinder_002.scale = (1.0, 1.0, 0.1441)

# ---- collection membership
scene.collection.objects.link(ob_cylinder)
col_collection.objects.link(ob_cylinder_002)

# ---- scene / render settings (as saved in the file)
scene.frame_start = 1; scene.frame_end = 250; scene.frame_set(1)
scene.render.engine = 'BLENDER_EEVEE_NEXT'
scene.cycles.use_denoising = False
scene.cycles.samples = 128
scene.cycles.sampling_pattern = 'TABULATED_SOBOL'
scene.cycles.use_adaptive_sampling = False
scene.cycles.use_light_tree = False
scene.view_settings.view_transform = 'Filmic'
bpy.context.view_layer.update()

# ---- added for rendering (the .blend has no active camera and no usable light): camera, sun
cam_auto = bpy.data.cameras.new('AutoCamera')
cam_auto.lens = 50.0
cam_auto.sensor_width = 36.0
cam_auto.clip_end = 1000.0
ob_auto_camera = bpy.data.objects.new('AutoCamera', cam_auto)
scene.collection.objects.link(ob_auto_camera)
ob_auto_camera.location = (2.61922, -3.14306, 2.09537)
ob_auto_camera.rotation_euler = (1.09748, -7.21219e-08, 0.694738)
scene.camera = ob_auto_camera
light_auto_sun = bpy.data.lights.new('AutoSun', 'SUN')
light_auto_sun.energy = 3.0
light_auto_sun.angle = 0.0523599
ob_auto_sun = bpy.data.objects.new('AutoSun', light_auto_sun)
scene.collection.objects.link(ob_auto_sun)
ob_auto_sun.rotation_euler = (0.872665, 0.174533, 0.523599)
bpy.context.view_layer.update()
